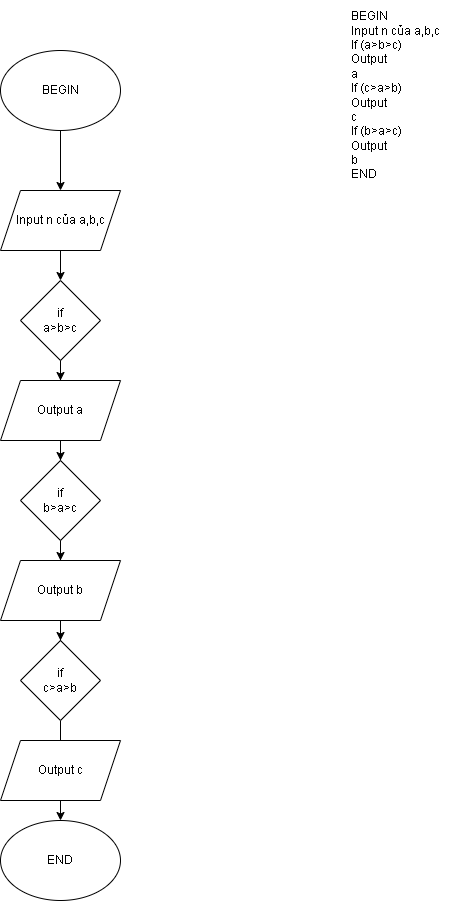

The diagram above was exported from draw.io. Its source (the exported page's mxGraphModel, read from the mxfile embedded in the PNG):
<mxGraphModel dx="716" dy="1577" grid="1" gridSize="10" guides="1" tooltips="1" connect="1" arrows="1" fold="1" page="1" pageScale="1" pageWidth="850" pageHeight="1100" math="0" shadow="0">
  <root>
    <mxCell id="0" />
    <mxCell id="1" parent="0" />
    <mxCell id="W0GaHLNnjq5tiPfdqmGI-22" style="edgeStyle=orthogonalEdgeStyle;rounded=0;orthogonalLoop=1;jettySize=auto;html=1;entryX=0.5;entryY=0;entryDx=0;entryDy=0;" parent="1" source="W0GaHLNnjq5tiPfdqmGI-1" target="W0GaHLNnjq5tiPfdqmGI-2" edge="1">
      <mxGeometry relative="1" as="geometry" />
    </mxCell>
    <mxCell id="W0GaHLNnjq5tiPfdqmGI-1" value="BEGIN" style="ellipse;whiteSpace=wrap;html=1;" parent="1" vertex="1">
      <mxGeometry x="281" width="120" height="80" as="geometry" />
    </mxCell>
    <mxCell id="W0GaHLNnjq5tiPfdqmGI-15" style="edgeStyle=orthogonalEdgeStyle;rounded=0;orthogonalLoop=1;jettySize=auto;html=1;" parent="1" source="W0GaHLNnjq5tiPfdqmGI-2" target="W0GaHLNnjq5tiPfdqmGI-9" edge="1">
      <mxGeometry relative="1" as="geometry" />
    </mxCell>
    <mxCell id="W0GaHLNnjq5tiPfdqmGI-2" value="Input n của a,b,c" style="shape=parallelogram;perimeter=parallelogramPerimeter;whiteSpace=wrap;html=1;fixedSize=1;" parent="1" vertex="1">
      <mxGeometry x="281" y="140" width="120" height="60" as="geometry" />
    </mxCell>
    <mxCell id="W0GaHLNnjq5tiPfdqmGI-7" value="&lt;span style=&quot;&quot;&gt;BEGIN&lt;/span&gt;&lt;br style=&quot;border-color: var(--border-color);&quot;&gt;&lt;span style=&quot;border-color: var(--border-color);&quot;&gt;Input n của a,b,c&lt;br&gt;If (a&amp;gt;b&amp;gt;c)&lt;br&gt;Output&lt;br&gt;a&lt;br&gt;If (c&amp;gt;a&amp;gt;b)&lt;br style=&quot;border-color: var(--border-color);&quot;&gt;Output&lt;br style=&quot;border-color: var(--border-color);&quot;&gt;c&lt;br&gt;If (b&amp;gt;a&amp;gt;c)&lt;br style=&quot;border-color: var(--border-color);&quot;&gt;Output&lt;br style=&quot;border-color: var(--border-color);&quot;&gt;b&lt;br&gt;END&lt;br&gt;&lt;/span&gt;" style="text;html=1;align=left;verticalAlign=middle;resizable=0;points=[];autosize=1;strokeColor=none;fillColor=none;" parent="1" vertex="1">
      <mxGeometry x="630" y="-50" width="110" height="190" as="geometry" />
    </mxCell>
    <mxCell id="W0GaHLNnjq5tiPfdqmGI-20" style="edgeStyle=orthogonalEdgeStyle;rounded=0;orthogonalLoop=1;jettySize=auto;html=1;entryX=0.5;entryY=0;entryDx=0;entryDy=0;" parent="1" source="W0GaHLNnjq5tiPfdqmGI-9" target="W0GaHLNnjq5tiPfdqmGI-10" edge="1">
      <mxGeometry relative="1" as="geometry" />
    </mxCell>
    <mxCell id="W0GaHLNnjq5tiPfdqmGI-9" value="if&lt;br&gt;a&amp;gt;b&amp;gt;c" style="rhombus;whiteSpace=wrap;html=1;" parent="1" vertex="1">
      <mxGeometry x="301" y="230" width="80" height="80" as="geometry" />
    </mxCell>
    <mxCell id="oCFUoa4hNG2Ve6ZzFcZz-1" value="" style="edgeStyle=orthogonalEdgeStyle;rounded=0;orthogonalLoop=1;jettySize=auto;html=1;" parent="1" source="W0GaHLNnjq5tiPfdqmGI-10" target="W0GaHLNnjq5tiPfdqmGI-11" edge="1">
      <mxGeometry relative="1" as="geometry" />
    </mxCell>
    <mxCell id="W0GaHLNnjq5tiPfdqmGI-10" value="Output a" style="shape=parallelogram;perimeter=parallelogramPerimeter;whiteSpace=wrap;html=1;fixedSize=1;" parent="1" vertex="1">
      <mxGeometry x="281" y="330" width="120" height="60" as="geometry" />
    </mxCell>
    <mxCell id="W0GaHLNnjq5tiPfdqmGI-19" style="edgeStyle=orthogonalEdgeStyle;rounded=0;orthogonalLoop=1;jettySize=auto;html=1;" parent="1" source="W0GaHLNnjq5tiPfdqmGI-11" target="W0GaHLNnjq5tiPfdqmGI-13" edge="1">
      <mxGeometry relative="1" as="geometry" />
    </mxCell>
    <mxCell id="W0GaHLNnjq5tiPfdqmGI-11" value="if&lt;br&gt;b&amp;gt;a&amp;gt;c" style="rhombus;whiteSpace=wrap;html=1;" parent="1" vertex="1">
      <mxGeometry x="301" y="410" width="80" height="80" as="geometry" />
    </mxCell>
    <mxCell id="oCFUoa4hNG2Ve6ZzFcZz-3" value="" style="edgeStyle=orthogonalEdgeStyle;rounded=0;orthogonalLoop=1;jettySize=auto;html=1;" parent="1" source="W0GaHLNnjq5tiPfdqmGI-12" target="W0GaHLNnjq5tiPfdqmGI-23" edge="1">
      <mxGeometry relative="1" as="geometry" />
    </mxCell>
    <mxCell id="W0GaHLNnjq5tiPfdqmGI-12" value="if&lt;br&gt;c&amp;gt;a&amp;gt;b" style="rhombus;whiteSpace=wrap;html=1;" parent="1" vertex="1">
      <mxGeometry x="301" y="590" width="80" height="80" as="geometry" />
    </mxCell>
    <mxCell id="oCFUoa4hNG2Ve6ZzFcZz-2" value="" style="edgeStyle=orthogonalEdgeStyle;rounded=0;orthogonalLoop=1;jettySize=auto;html=1;" parent="1" source="W0GaHLNnjq5tiPfdqmGI-13" target="W0GaHLNnjq5tiPfdqmGI-12" edge="1">
      <mxGeometry relative="1" as="geometry" />
    </mxCell>
    <mxCell id="W0GaHLNnjq5tiPfdqmGI-13" value="Output b" style="shape=parallelogram;perimeter=parallelogramPerimeter;whiteSpace=wrap;html=1;fixedSize=1;" parent="1" vertex="1">
      <mxGeometry x="281" y="510" width="120" height="60" as="geometry" />
    </mxCell>
    <mxCell id="W0GaHLNnjq5tiPfdqmGI-14" value="Output c" style="shape=parallelogram;perimeter=parallelogramPerimeter;whiteSpace=wrap;html=1;fixedSize=1;" parent="1" vertex="1">
      <mxGeometry x="281" y="690" width="120" height="60" as="geometry" />
    </mxCell>
    <mxCell id="W0GaHLNnjq5tiPfdqmGI-23" value="END" style="ellipse;whiteSpace=wrap;html=1;" parent="1" vertex="1">
      <mxGeometry x="281" y="770" width="120" height="80" as="geometry" />
    </mxCell>
  </root>
</mxGraphModel>